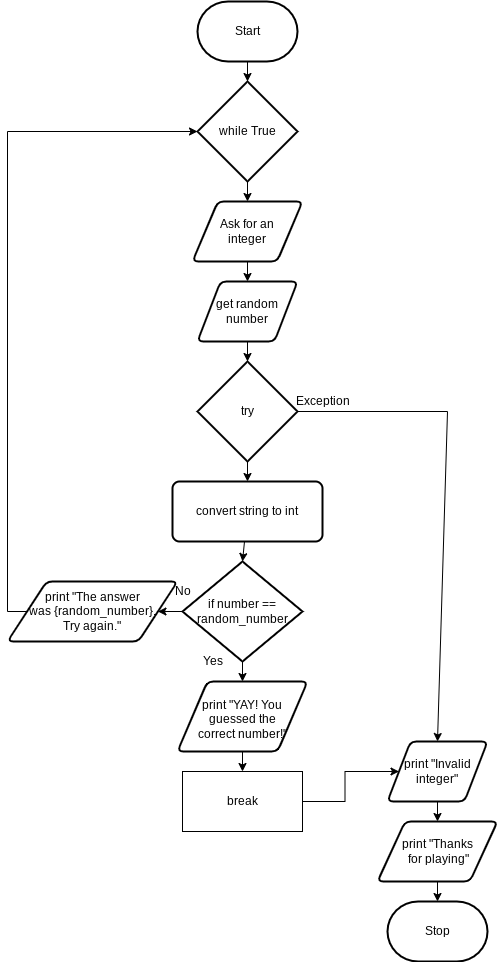

The diagram above was exported from draw.io. Its source (the exported page's mxGraphModel, read from the mxfile embedded in the PNG):
<mxGraphModel dx="815" dy="374" grid="1" gridSize="10" guides="1" tooltips="1" connect="1" arrows="1" fold="1" page="1" pageScale="1" pageWidth="850" pageHeight="1100" math="0" shadow="0">
  <root>
    <mxCell id="0" />
    <mxCell id="1" parent="0" />
    <mxCell id="196" style="edgeStyle=none;html=1;entryX=0.5;entryY=0;entryDx=0;entryDy=0;entryPerimeter=0;" edge="1" parent="1" source="82" target="180">
      <mxGeometry relative="1" as="geometry" />
    </mxCell>
    <mxCell id="82" value="Start" style="strokeWidth=2;html=1;shape=mxgraph.flowchart.terminator;whiteSpace=wrap;" parent="1" vertex="1">
      <mxGeometry x="370" y="50" width="100" height="60" as="geometry" />
    </mxCell>
    <mxCell id="83" value="Stop" style="strokeWidth=2;html=1;shape=mxgraph.flowchart.terminator;whiteSpace=wrap;" parent="1" vertex="1">
      <mxGeometry x="560" y="950" width="100" height="60" as="geometry" />
    </mxCell>
    <mxCell id="194" style="edgeStyle=none;html=1;" edge="1" parent="1" source="85" target="178">
      <mxGeometry relative="1" as="geometry" />
    </mxCell>
    <mxCell id="85" value="Ask for an &lt;br&gt;integer" style="shape=parallelogram;html=1;strokeWidth=2;perimeter=parallelogramPerimeter;whiteSpace=wrap;rounded=1;arcSize=12;size=0.23;" parent="1" vertex="1">
      <mxGeometry x="365" y="250" width="110" height="60" as="geometry" />
    </mxCell>
    <mxCell id="98" style="edgeStyle=none;html=1;entryX=0.5;entryY=0;entryDx=0;entryDy=0;" parent="1" source="95" target="97" edge="1">
      <mxGeometry relative="1" as="geometry" />
    </mxCell>
    <mxCell id="99" style="edgeStyle=none;html=1;rounded=0;entryX=0.5;entryY=0;entryDx=0;entryDy=0;" parent="1" source="95" target="101" edge="1">
      <mxGeometry relative="1" as="geometry">
        <mxPoint x="700" y="520" as="targetPoint" />
        <Array as="points">
          <mxPoint x="620" y="460" />
        </Array>
      </mxGeometry>
    </mxCell>
    <mxCell id="95" value="try" style="strokeWidth=2;html=1;shape=mxgraph.flowchart.decision;whiteSpace=wrap;" parent="1" vertex="1">
      <mxGeometry x="370" y="410" width="100" height="100" as="geometry" />
    </mxCell>
    <mxCell id="173" style="edgeStyle=none;html=1;entryX=0.5;entryY=0;entryDx=0;entryDy=0;entryPerimeter=0;" parent="1" source="97" target="184" edge="1">
      <mxGeometry relative="1" as="geometry">
        <mxPoint x="420" y="610" as="targetPoint" />
      </mxGeometry>
    </mxCell>
    <mxCell id="97" value="convert string to int" style="rounded=1;whiteSpace=wrap;html=1;absoluteArcSize=1;arcSize=14;strokeWidth=2;" parent="1" vertex="1">
      <mxGeometry x="345" y="530" width="150" height="60" as="geometry" />
    </mxCell>
    <mxCell id="100" value="Exception" style="text;html=1;align=center;verticalAlign=middle;resizable=0;points=[];autosize=1;strokeColor=none;fillColor=none;" parent="1" vertex="1">
      <mxGeometry x="460" y="440" width="70" height="20" as="geometry" />
    </mxCell>
    <mxCell id="177" style="edgeStyle=orthogonalEdgeStyle;rounded=0;html=1;" parent="1" source="101" target="109" edge="1">
      <mxGeometry relative="1" as="geometry" />
    </mxCell>
    <mxCell id="101" value="print &quot;Invalid integer&quot;" style="shape=parallelogram;html=1;strokeWidth=2;perimeter=parallelogramPerimeter;whiteSpace=wrap;rounded=1;arcSize=12;size=0.23;" parent="1" vertex="1">
      <mxGeometry x="560" y="790" width="100" height="60" as="geometry" />
    </mxCell>
    <mxCell id="111" style="edgeStyle=orthogonalEdgeStyle;rounded=0;html=1;" parent="1" source="109" target="83" edge="1">
      <mxGeometry relative="1" as="geometry" />
    </mxCell>
    <mxCell id="109" value="print &quot;Thanks&lt;br&gt;&amp;nbsp;for playing&quot;" style="shape=parallelogram;html=1;strokeWidth=2;perimeter=parallelogramPerimeter;whiteSpace=wrap;rounded=1;arcSize=12;size=0.23;" parent="1" vertex="1">
      <mxGeometry x="550" y="870" width="120" height="60" as="geometry" />
    </mxCell>
    <mxCell id="179" style="edgeStyle=none;html=1;entryX=0.5;entryY=0;entryDx=0;entryDy=0;entryPerimeter=0;" parent="1" source="178" target="95" edge="1">
      <mxGeometry relative="1" as="geometry" />
    </mxCell>
    <mxCell id="178" value="get random number" style="shape=parallelogram;html=1;strokeWidth=2;perimeter=parallelogramPerimeter;whiteSpace=wrap;rounded=1;arcSize=12;size=0.23;" parent="1" vertex="1">
      <mxGeometry x="370" y="330" width="100" height="60" as="geometry" />
    </mxCell>
    <mxCell id="195" style="edgeStyle=none;html=1;entryX=0.5;entryY=0;entryDx=0;entryDy=0;" edge="1" parent="1" source="180" target="85">
      <mxGeometry relative="1" as="geometry" />
    </mxCell>
    <mxCell id="180" value="while True" style="strokeWidth=2;html=1;shape=mxgraph.flowchart.decision;whiteSpace=wrap;" parent="1" vertex="1">
      <mxGeometry x="370" y="130" width="100" height="100" as="geometry" />
    </mxCell>
    <mxCell id="182" style="edgeStyle=none;html=1;" parent="1" source="184" target="185" edge="1">
      <mxGeometry relative="1" as="geometry" />
    </mxCell>
    <mxCell id="192" style="edgeStyle=none;html=1;" edge="1" parent="1" source="184" target="186">
      <mxGeometry relative="1" as="geometry" />
    </mxCell>
    <mxCell id="184" value="if number == random_number" style="strokeWidth=2;html=1;shape=mxgraph.flowchart.decision;whiteSpace=wrap;" parent="1" vertex="1">
      <mxGeometry x="355" y="610" width="120" height="100" as="geometry" />
    </mxCell>
    <mxCell id="191" style="edgeStyle=none;html=1;" edge="1" parent="1" source="185" target="190">
      <mxGeometry relative="1" as="geometry" />
    </mxCell>
    <mxCell id="185" value="print &quot;YAY! You guessed the &lt;br&gt;correct number!&quot;" style="shape=parallelogram;html=1;strokeWidth=2;perimeter=parallelogramPerimeter;whiteSpace=wrap;rounded=1;arcSize=12;size=0.23;spacingLeft=0;spacingBottom=-5;" parent="1" vertex="1">
      <mxGeometry x="350" y="730" width="130" height="70" as="geometry" />
    </mxCell>
    <mxCell id="197" style="edgeStyle=orthogonalEdgeStyle;html=1;entryX=0;entryY=0.5;entryDx=0;entryDy=0;entryPerimeter=0;rounded=0;exitX=0;exitY=0.5;exitDx=0;exitDy=0;" edge="1" parent="1" source="186" target="180">
      <mxGeometry relative="1" as="geometry">
        <Array as="points">
          <mxPoint x="180" y="660" />
          <mxPoint x="180" y="180" />
        </Array>
      </mxGeometry>
    </mxCell>
    <mxCell id="186" value="print &quot;The answer &lt;br&gt;was {random_number}.&lt;br&gt;Try again.&quot;" style="shape=parallelogram;html=1;strokeWidth=2;perimeter=parallelogramPerimeter;whiteSpace=wrap;rounded=1;arcSize=12;size=0.23;" parent="1" vertex="1">
      <mxGeometry x="180" y="630" width="170" height="60" as="geometry" />
    </mxCell>
    <mxCell id="187" value="No" style="text;html=1;align=center;verticalAlign=middle;resizable=0;points=[];autosize=1;strokeColor=none;fillColor=none;" parent="1" vertex="1">
      <mxGeometry x="340" y="630" width="30" height="20" as="geometry" />
    </mxCell>
    <mxCell id="188" value="Yes" style="text;html=1;align=center;verticalAlign=middle;resizable=0;points=[];autosize=1;strokeColor=none;fillColor=none;" parent="1" vertex="1">
      <mxGeometry x="365" y="700" width="40" height="20" as="geometry" />
    </mxCell>
    <mxCell id="198" style="edgeStyle=orthogonalEdgeStyle;rounded=0;html=1;entryX=0;entryY=0.5;entryDx=0;entryDy=0;" edge="1" parent="1" source="190" target="101">
      <mxGeometry relative="1" as="geometry" />
    </mxCell>
    <mxCell id="190" value="break" style="rounded=0;whiteSpace=wrap;html=1;" vertex="1" parent="1">
      <mxGeometry x="355" y="820" width="120" height="60" as="geometry" />
    </mxCell>
  </root>
</mxGraphModel>